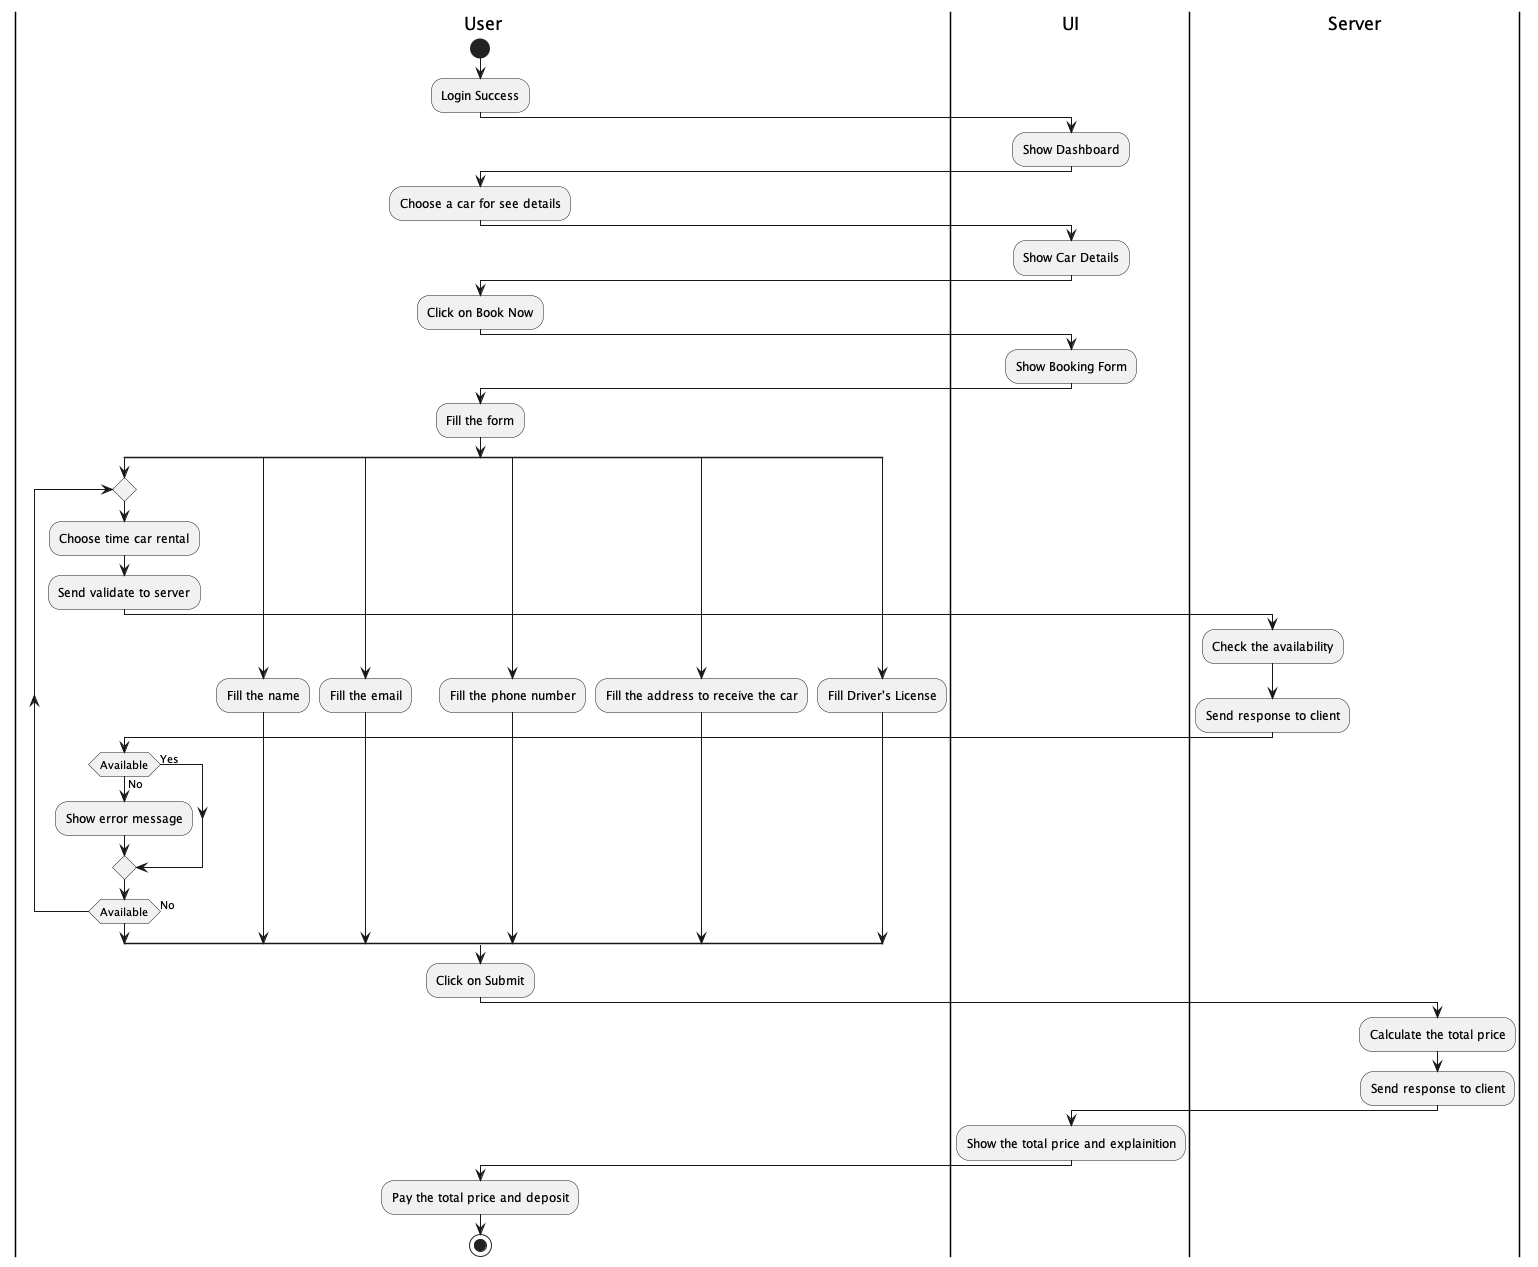

The diagram above was rendered by PlantUML. Its source (embedded in the PNG):
@startuml
'https://plantuml.com/activity-diagram-beta

|User|
start
    :Login Success;
|UI|
    :Show Dashboard;
|User|
    :Choose a car for see details;
|UI|
    :Show Car Details;
|User|
    :Click on Book Now;
|UI|
    :Show Booking Form;
|User|
    :Fill the form;
    split
        repeat
        :Choose time car rental;
        :Send validate to server;
|Server|
        :Check the availability;
        :Send response to client;
|User|
        if (Available) then (Yes)
        else (No)
            :Show error message;
        endif
        repeat while (Available) is (No)
    split again
        :Fill the name;
    split again
        :Fill the email;
    split again
        :Fill the phone number;
    split again
        :Fill the address to receive the car;
    split again
        :Fill Driver's License;
    end split
    :Click on Submit;
|Server|
    :Calculate the total price;
    :Send response to client;
|UI|
    :Show the total price and explainition;
|User|
    :Pay the total price and deposit;
stop

@enduml